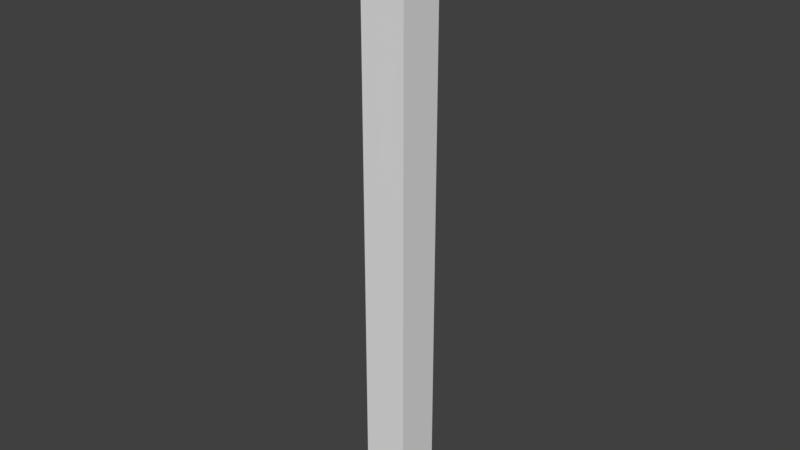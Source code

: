 # Source: A_Pillar_0.2x0.2x2.5.blend  (saved by Blender 2.79.0; exported with 4.5.12 LTS)
import bpy
from mathutils import Matrix  # noqa: F401  (used for matrix-valued properties, if any)

bpy.ops.wm.read_factory_settings(use_empty=True)
scene = bpy.context.scene
scene.name = 'Scene'

# ---- collections
col_collection_1 = bpy.data.collections.new('Collection 1'); scene.collection.children.link(col_collection_1)

# ---- materials (node trees are filled in below, after node groups)
mat_material = bpy.data.materials.new('Material')
mat_material.alpha_threshold = 0.0
mat_material.use_transparent_shadow = False
mat_material.roughness = 0.5
mat_material.line_color = (0.0, 0.0, 0.0, 1.0)

# ---- material node trees

# ---- world
world_world = bpy.data.worlds.new('World'); scene.world = world_world
world_world.color = (0.05088, 0.05088, 0.05088)
world_world.use_sun_shadow = False
world_world.sun_shadow_jitter_overblur = 0.0
world_world.cycles.sampling_method = 'MANUAL'

# ---- meshes
me_cube = bpy.data.meshes.new('Cube')
me_cube.from_pydata([(0.0, 0.0, -0.2), (0.0, -0.1, -0.2), (-0.1, -0.1, -0.2), (-0.1, 2.384e-07, -0.2), (2.384e-07, -2.384e-07, 2.5), (-3.576e-07, -0.1, 2.5), (-0.1, -0.1, 2.5), (-0.1, 0.0, 2.5)], [], [(0, 1, 2, 3), (4, 7, 6, 5), (0, 4, 5, 1), (1, 5, 6, 2), (2, 6, 7, 3), (4, 0, 3, 7)])
me_cube.materials.append(mat_material)
me_cube.use_remesh_preserve_volume = False
me_cube.use_remesh_preserve_attributes = False
me_cube.use_mirror_vertex_groups = False
me_cube.update()

# ---- objects
ob_pillar_0_2x0_2x2_5 = bpy.data.objects.new('Pillar_0.2x0.2x2.5', me_cube)

# ---- transforms, parenting, visibility, modifiers, constraints
ob_pillar_0_2x0_2x2_5.location = (0.0, 0.0, 0.0)
ob_pillar_0_2x0_2x2_5.scale = (2.0, 2.0, 1.0)
ob_pillar_0_2x0_2x2_5.lock_rotations_4d = False
ob_pillar_0_2x0_2x2_5.empty_display_type = 'ARROWS'
ob_pillar_0_2x0_2x2_5.lineart.crease_threshold = 0.0

# ---- collection membership
col_collection_1.objects.link(ob_pillar_0_2x0_2x2_5)

# ---- scene / render settings (as saved in the file)
scene.frame_start = 1; scene.frame_end = 250; scene.frame_set(1)
scene.render.engine = 'BLENDER_EEVEE_NEXT'
scene.render.resolution_percentage = 50
scene.render.dither_intensity = 0.0
scene.cycles.use_denoising = False
scene.cycles.samples = 128
scene.cycles.sampling_pattern = 'TABULATED_SOBOL'
scene.cycles.use_adaptive_sampling = False
scene.cycles.use_light_tree = False
scene.cycles.blur_glossy = 0.0
scene.cycles.sample_clamp_indirect = 0.0
scene.view_settings.view_transform = 'Standard'
bpy.context.view_layer.update()

# ---- added for rendering (the .blend has no active camera and no usable light): camera, sun
cam_auto = bpy.data.cameras.new('AutoCamera')
cam_auto.lens = 50.0
cam_auto.sensor_width = 36.0
cam_auto.clip_end = 1000.0
ob_auto_camera = bpy.data.objects.new('AutoCamera', cam_auto)
scene.collection.objects.link(ob_auto_camera)
ob_auto_camera.location = (2.41178, -3.11413, 3.15942)
ob_auto_camera.rotation_euler = (1.09748, -7.21219e-08, 0.694738)
scene.camera = ob_auto_camera
light_auto_sun = bpy.data.lights.new('AutoSun', 'SUN')
light_auto_sun.energy = 3.0
light_auto_sun.angle = 0.0523599
ob_auto_sun = bpy.data.objects.new('AutoSun', light_auto_sun)
scene.collection.objects.link(ob_auto_sun)
ob_auto_sun.rotation_euler = (0.872665, 0.174533, 0.523599)
bpy.context.view_layer.update()
